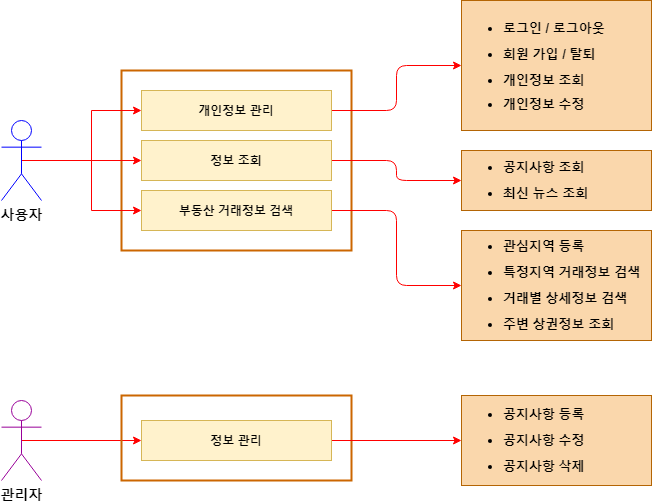

The diagram above was exported from draw.io. Its source (the exported page's mxGraphModel, read from the mxfile embedded in the PNG):
<mxGraphModel dx="1038" dy="580" grid="1" gridSize="10" guides="1" tooltips="1" connect="1" arrows="1" fold="1" page="1" pageScale="1" pageWidth="827" pageHeight="1169" math="0" shadow="0">
  <root>
    <mxCell id="0" />
    <mxCell id="1" parent="0" />
    <mxCell id="5qljT6sUZESVTCjUdtXe-2" value="" style="text;html=1;align=center;verticalAlign=middle;whiteSpace=wrap;rounded=0;strokeWidth=2;strokeColor=#CC6600;" vertex="1" parent="1">
      <mxGeometry x="180" y="80" width="230" height="180" as="geometry" />
    </mxCell>
    <mxCell id="5qljT6sUZESVTCjUdtXe-17" style="edgeStyle=orthogonalEdgeStyle;orthogonalLoop=1;jettySize=auto;html=1;exitX=0.5;exitY=0.5;exitDx=0;exitDy=0;exitPerimeter=0;entryX=0;entryY=0.5;entryDx=0;entryDy=0;fontFamily=Helvetica;fontSize=13;rounded=0;strokeColor=#FF0000;" edge="1" parent="1" source="5qljT6sUZESVTCjUdtXe-3" target="5qljT6sUZESVTCjUdtXe-6">
      <mxGeometry relative="1" as="geometry" />
    </mxCell>
    <mxCell id="5qljT6sUZESVTCjUdtXe-18" style="edgeStyle=orthogonalEdgeStyle;rounded=0;orthogonalLoop=1;jettySize=auto;html=1;exitX=0.5;exitY=0.5;exitDx=0;exitDy=0;exitPerimeter=0;entryX=0;entryY=0.5;entryDx=0;entryDy=0;fontFamily=Helvetica;fontSize=13;strokeColor=#FF0000;" edge="1" parent="1" source="5qljT6sUZESVTCjUdtXe-3" target="5qljT6sUZESVTCjUdtXe-10">
      <mxGeometry relative="1" as="geometry" />
    </mxCell>
    <mxCell id="5qljT6sUZESVTCjUdtXe-19" style="edgeStyle=orthogonalEdgeStyle;rounded=0;orthogonalLoop=1;jettySize=auto;html=1;exitX=0.5;exitY=0.5;exitDx=0;exitDy=0;exitPerimeter=0;entryX=0;entryY=0.5;entryDx=0;entryDy=0;fontFamily=Helvetica;fontSize=13;strokeColor=#FF0000;" edge="1" parent="1" source="5qljT6sUZESVTCjUdtXe-3" target="5qljT6sUZESVTCjUdtXe-14">
      <mxGeometry relative="1" as="geometry" />
    </mxCell>
    <mxCell id="5qljT6sUZESVTCjUdtXe-3" value="사용자" style="shape=umlActor;verticalLabelPosition=bottom;verticalAlign=top;html=1;outlineConnect=0;fontStyle=1;fontSize=14;fillColor=none;strokeColor=#0000FF;" vertex="1" parent="1">
      <mxGeometry x="60" y="130" width="40" height="80" as="geometry" />
    </mxCell>
    <mxCell id="5qljT6sUZESVTCjUdtXe-9" value="" style="edgeStyle=orthogonalEdgeStyle;rounded=1;orthogonalLoop=1;jettySize=auto;html=1;strokeColor=#FF0000;" edge="1" parent="1" source="5qljT6sUZESVTCjUdtXe-6" target="5qljT6sUZESVTCjUdtXe-8">
      <mxGeometry relative="1" as="geometry" />
    </mxCell>
    <mxCell id="5qljT6sUZESVTCjUdtXe-6" value="개인정보 관리" style="rounded=0;whiteSpace=wrap;html=1;strokeColor=#d6b656;fillColor=#fff2cc;fontStyle=1" vertex="1" parent="1">
      <mxGeometry x="200" y="100" width="190" height="40" as="geometry" />
    </mxCell>
    <mxCell id="5qljT6sUZESVTCjUdtXe-8" value="&lt;ul style=&quot;line-height: 200% ; font-size: 13px&quot;&gt;&lt;li style=&quot;font-size: 13px&quot;&gt;로그인 / 로그아웃&lt;/li&gt;&lt;li style=&quot;font-size: 13px&quot;&gt;회원 가입 / 탈퇴&lt;/li&gt;&lt;li style=&quot;font-size: 13px&quot;&gt;개인정보 조회&lt;/li&gt;&lt;li style=&quot;line-height: 170% ; font-size: 13px&quot;&gt;개인정보 수정&lt;/li&gt;&lt;/ul&gt;" style="whiteSpace=wrap;html=1;rounded=0;fillColor=#fad7ac;align=left;fontStyle=1;fontSize=13;fontFamily=Helvetica;strokeColor=#b46504;" vertex="1" parent="1">
      <mxGeometry x="520" y="10" width="190" height="130" as="geometry" />
    </mxCell>
    <mxCell id="5qljT6sUZESVTCjUdtXe-12" value="" style="edgeStyle=orthogonalEdgeStyle;rounded=1;orthogonalLoop=1;jettySize=auto;html=1;fontFamily=Helvetica;fontSize=13;entryX=0;entryY=0.5;entryDx=0;entryDy=0;strokeColor=#FF0000;" edge="1" parent="1" source="5qljT6sUZESVTCjUdtXe-10" target="5qljT6sUZESVTCjUdtXe-13">
      <mxGeometry relative="1" as="geometry">
        <mxPoint x="520" y="190" as="targetPoint" />
      </mxGeometry>
    </mxCell>
    <mxCell id="5qljT6sUZESVTCjUdtXe-10" value="정보 조회" style="rounded=0;whiteSpace=wrap;html=1;strokeColor=#d6b656;fillColor=#fff2cc;fontStyle=1" vertex="1" parent="1">
      <mxGeometry x="200" y="150" width="190" height="40" as="geometry" />
    </mxCell>
    <mxCell id="5qljT6sUZESVTCjUdtXe-13" value="&lt;ul style=&quot;line-height: 200% ; font-size: 13px&quot;&gt;&lt;li style=&quot;font-size: 13px&quot;&gt;공지사항 조회&lt;/li&gt;&lt;li style=&quot;font-size: 13px&quot;&gt;최신 뉴스 조회&lt;/li&gt;&lt;/ul&gt;" style="whiteSpace=wrap;html=1;rounded=0;fillColor=#fad7ac;strokeColor=#b46504;align=left;fontStyle=1;fontSize=13;fontFamily=Helvetica;" vertex="1" parent="1">
      <mxGeometry x="520" y="160" width="190" height="60" as="geometry" />
    </mxCell>
    <mxCell id="5qljT6sUZESVTCjUdtXe-16" style="edgeStyle=orthogonalEdgeStyle;rounded=1;orthogonalLoop=1;jettySize=auto;html=1;exitX=1;exitY=0.5;exitDx=0;exitDy=0;entryX=0;entryY=0.5;entryDx=0;entryDy=0;fontFamily=Helvetica;fontSize=13;strokeColor=#FF0000;" edge="1" parent="1" source="5qljT6sUZESVTCjUdtXe-14" target="5qljT6sUZESVTCjUdtXe-15">
      <mxGeometry relative="1" as="geometry" />
    </mxCell>
    <mxCell id="5qljT6sUZESVTCjUdtXe-14" value="부동산 거래정보 검색" style="rounded=0;whiteSpace=wrap;html=1;strokeColor=#d6b656;fillColor=#fff2cc;fontStyle=1" vertex="1" parent="1">
      <mxGeometry x="200" y="200" width="190" height="40" as="geometry" />
    </mxCell>
    <mxCell id="5qljT6sUZESVTCjUdtXe-15" value="&lt;ul style=&quot;line-height: 200% ; font-size: 13px&quot;&gt;&lt;li style=&quot;font-size: 13px&quot;&gt;관심지역 등록&lt;/li&gt;&lt;li style=&quot;font-size: 13px&quot;&gt;특정지역 거래정보 검색&lt;/li&gt;&lt;li style=&quot;font-size: 13px&quot;&gt;거래별 상세정보 검색&lt;/li&gt;&lt;li style=&quot;font-size: 13px&quot;&gt;주변 상권정보 조회&lt;/li&gt;&lt;/ul&gt;" style="whiteSpace=wrap;html=1;rounded=0;fillColor=#fad7ac;strokeColor=#b46504;align=left;fontStyle=1;fontSize=13;fontFamily=Helvetica;" vertex="1" parent="1">
      <mxGeometry x="520" y="240" width="190" height="110" as="geometry" />
    </mxCell>
    <mxCell id="5qljT6sUZESVTCjUdtXe-26" style="edgeStyle=orthogonalEdgeStyle;rounded=0;orthogonalLoop=1;jettySize=auto;html=1;exitX=0.5;exitY=0.5;exitDx=0;exitDy=0;exitPerimeter=0;entryX=0;entryY=0.5;entryDx=0;entryDy=0;fontFamily=Helvetica;fontSize=13;strokeColor=#FF0000;" edge="1" parent="1" source="5qljT6sUZESVTCjUdtXe-20" target="5qljT6sUZESVTCjUdtXe-22">
      <mxGeometry relative="1" as="geometry" />
    </mxCell>
    <mxCell id="5qljT6sUZESVTCjUdtXe-20" value="관리자" style="shape=umlActor;verticalLabelPosition=bottom;verticalAlign=top;html=1;outlineConnect=0;fontStyle=1;fontSize=14;strokeColor=#990099;" vertex="1" parent="1">
      <mxGeometry x="60" y="410" width="40" height="80" as="geometry" />
    </mxCell>
    <mxCell id="5qljT6sUZESVTCjUdtXe-21" value="" style="text;html=1;align=center;verticalAlign=middle;whiteSpace=wrap;rounded=0;strokeWidth=2;strokeColor=#CC6600;" vertex="1" parent="1">
      <mxGeometry x="180" y="405" width="230" height="85" as="geometry" />
    </mxCell>
    <mxCell id="5qljT6sUZESVTCjUdtXe-24" style="edgeStyle=orthogonalEdgeStyle;rounded=0;orthogonalLoop=1;jettySize=auto;html=1;exitX=1;exitY=0.5;exitDx=0;exitDy=0;entryX=0;entryY=0.5;entryDx=0;entryDy=0;fontFamily=Helvetica;fontSize=13;strokeColor=#FF0000;" edge="1" parent="1" source="5qljT6sUZESVTCjUdtXe-22" target="5qljT6sUZESVTCjUdtXe-23">
      <mxGeometry relative="1" as="geometry" />
    </mxCell>
    <mxCell id="5qljT6sUZESVTCjUdtXe-22" value="정보 관리" style="rounded=0;whiteSpace=wrap;html=1;strokeColor=#d6b656;fillColor=#fff2cc;fontStyle=1" vertex="1" parent="1">
      <mxGeometry x="200" y="430" width="190" height="40" as="geometry" />
    </mxCell>
    <mxCell id="5qljT6sUZESVTCjUdtXe-23" value="&lt;ul style=&quot;line-height: 200% ; font-size: 13px&quot;&gt;&lt;li style=&quot;font-size: 13px&quot;&gt;공지사항 등록&lt;/li&gt;&lt;li style=&quot;font-size: 13px&quot;&gt;공지사항 수정&lt;/li&gt;&lt;li style=&quot;font-size: 13px&quot;&gt;공지사항 삭제&lt;/li&gt;&lt;/ul&gt;" style="whiteSpace=wrap;html=1;rounded=0;fillColor=#fad7ac;strokeColor=#b46504;align=left;fontStyle=1;fontSize=13;fontFamily=Helvetica;" vertex="1" parent="1">
      <mxGeometry x="520" y="405" width="190" height="90" as="geometry" />
    </mxCell>
  </root>
</mxGraphModel>